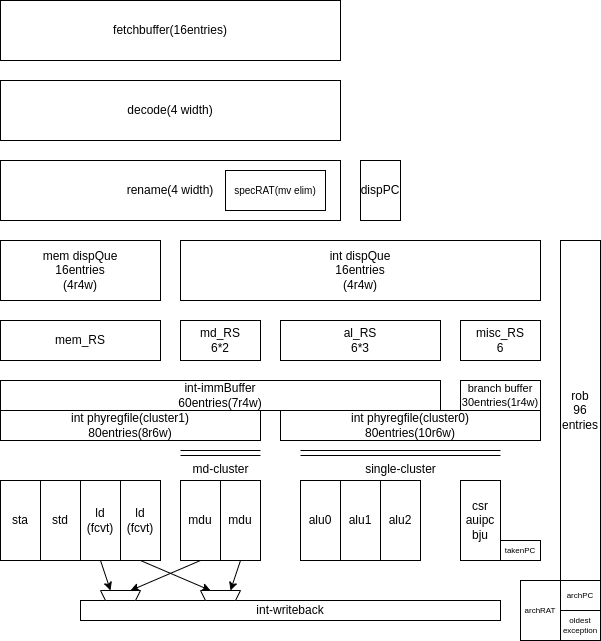

The diagram above was exported from draw.io. Its source (the exported page's mxGraphModel, read from the mxfile embedded in the PNG):
<mxGraphModel dx="572" dy="330" grid="1" gridSize="5" guides="1" tooltips="1" connect="1" arrows="1" fold="1" page="1" pageScale="1" pageWidth="827" pageHeight="1169" math="0" shadow="0">
  <root>
    <mxCell id="0" />
    <mxCell id="1" parent="0" />
    <mxCell id="37" value="int dispQue&lt;br&gt;16entries&lt;br&gt;(4r4w)" style="rounded=0;whiteSpace=wrap;html=1;align=center;verticalAlign=middle;container=0;" parent="1" vertex="1">
      <mxGeometry x="540" y="460" width="360" height="60" as="geometry" />
    </mxCell>
    <mxCell id="41" value="md_RS&lt;br&gt;6*2" style="rounded=0;whiteSpace=wrap;html=1;align=center;verticalAlign=middle;container=0;" parent="1" vertex="1">
      <mxGeometry x="540" y="540" width="80" height="40" as="geometry" />
    </mxCell>
    <mxCell id="46" value="mem_RS" style="rounded=0;whiteSpace=wrap;html=1;align=center;verticalAlign=middle;container=0;" parent="1" vertex="1">
      <mxGeometry x="360" y="540" width="160" height="40" as="geometry" />
    </mxCell>
    <mxCell id="47" value="std" style="rounded=0;whiteSpace=wrap;html=1;" parent="1" vertex="1">
      <mxGeometry x="400" y="700" width="40" height="80" as="geometry" />
    </mxCell>
    <mxCell id="48" value="sta" style="rounded=0;whiteSpace=wrap;html=1;" parent="1" vertex="1">
      <mxGeometry x="360" y="700" width="40" height="80" as="geometry" />
    </mxCell>
    <mxCell id="200" style="edgeStyle=none;html=1;exitX=0.5;exitY=1;exitDx=0;exitDy=0;entryX=0.75;entryY=1;entryDx=0;entryDy=0;fontSize=10;" parent="1" source="49" target="198" edge="1">
      <mxGeometry relative="1" as="geometry" />
    </mxCell>
    <mxCell id="49" value="ld&lt;br&gt;(fcvt)" style="rounded=0;whiteSpace=wrap;html=1;" parent="1" vertex="1">
      <mxGeometry x="480" y="700" width="40" height="80" as="geometry" />
    </mxCell>
    <mxCell id="199" style="edgeStyle=none;html=1;exitX=0.5;exitY=1;exitDx=0;exitDy=0;entryX=0.75;entryY=1;entryDx=0;entryDy=0;fontSize=10;" parent="1" source="50" target="195" edge="1">
      <mxGeometry relative="1" as="geometry" />
    </mxCell>
    <mxCell id="50" value="ld&lt;br&gt;(fcvt)" style="rounded=0;whiteSpace=wrap;html=1;" parent="1" vertex="1">
      <mxGeometry x="440" y="700" width="40" height="80" as="geometry" />
    </mxCell>
    <mxCell id="51" value="al_RS&lt;br&gt;6*3" style="rounded=0;whiteSpace=wrap;html=1;align=center;verticalAlign=middle;container=0;" parent="1" vertex="1">
      <mxGeometry x="640" y="540" width="160" height="40" as="geometry" />
    </mxCell>
    <mxCell id="52" value="misc_RS&lt;br&gt;6" style="rounded=0;whiteSpace=wrap;html=1;align=center;verticalAlign=middle;container=0;" parent="1" vertex="1">
      <mxGeometry x="820" y="540" width="80" height="40" as="geometry" />
    </mxCell>
    <mxCell id="53" value="csr&lt;br&gt;auipc&lt;br&gt;bju" style="rounded=0;whiteSpace=wrap;html=1;" parent="1" vertex="1">
      <mxGeometry x="820" y="700" width="40" height="80" as="geometry" />
    </mxCell>
    <mxCell id="171" value="" style="group" parent="1" vertex="1" connectable="0">
      <mxGeometry x="540" y="690" width="80" height="80" as="geometry" />
    </mxCell>
    <mxCell id="44" value="mdu" style="rounded=0;whiteSpace=wrap;html=1;" parent="171" vertex="1">
      <mxGeometry x="40" y="10" width="40" height="80" as="geometry" />
    </mxCell>
    <mxCell id="45" value="mdu" style="rounded=0;whiteSpace=wrap;html=1;" parent="171" vertex="1">
      <mxGeometry y="10" width="40" height="80" as="geometry" />
    </mxCell>
    <mxCell id="139" value="branch buffer&lt;br style=&quot;font-size: 11px;&quot;&gt;30entries(1r4w)" style="rounded=0;whiteSpace=wrap;html=1;align=center;verticalAlign=middle;container=0;fontSize=11;" parent="1" vertex="1">
      <mxGeometry x="820" y="600" width="80" height="30" as="geometry" />
    </mxCell>
    <mxCell id="140" value="int-immBuffer&lt;br&gt;60entries(7r4w)" style="rounded=0;whiteSpace=wrap;html=1;align=center;verticalAlign=middle;container=0;" parent="1" vertex="1">
      <mxGeometry x="360" y="600" width="440" height="30" as="geometry" />
    </mxCell>
    <mxCell id="142" value="int phyregfile(cluster0)&lt;br&gt;80entries(10r6w)" style="rounded=0;whiteSpace=wrap;html=1;align=center;verticalAlign=middle;container=0;" parent="1" vertex="1">
      <mxGeometry x="640" y="630" width="260" height="30" as="geometry" />
    </mxCell>
    <mxCell id="174" value="int phyregfile(cluster1)&lt;br&gt;80entries(8r6w)" style="rounded=0;whiteSpace=wrap;html=1;align=center;verticalAlign=middle;container=0;" parent="1" vertex="1">
      <mxGeometry x="360" y="630" width="260" height="30" as="geometry" />
    </mxCell>
    <mxCell id="176" value="mem dispQue&lt;br&gt;16entries&lt;br&gt;(4r4w)" style="rounded=0;whiteSpace=wrap;html=1;align=center;verticalAlign=middle;container=0;" parent="1" vertex="1">
      <mxGeometry x="360" y="460" width="160" height="60" as="geometry" />
    </mxCell>
    <mxCell id="177" value="int-writeback" style="rounded=0;whiteSpace=wrap;html=1;align=center;verticalAlign=middle;container=0;" parent="1" vertex="1">
      <mxGeometry x="440" y="820" width="420" height="20" as="geometry" />
    </mxCell>
    <mxCell id="179" value="" style="group" parent="1" vertex="1" connectable="0">
      <mxGeometry x="360" y="380" width="340" height="60" as="geometry" />
    </mxCell>
    <mxCell id="34" value="rename(4 width)" style="rounded=0;whiteSpace=wrap;html=1;align=center;verticalAlign=middle;" parent="179" vertex="1">
      <mxGeometry width="340" height="60" as="geometry" />
    </mxCell>
    <mxCell id="178" value="specRAT(mv elim)" style="rounded=0;whiteSpace=wrap;html=1;align=center;verticalAlign=middle;fontSize=10;" parent="179" vertex="1">
      <mxGeometry x="225" y="10" width="100" height="40" as="geometry" />
    </mxCell>
    <mxCell id="180" value="rob&lt;br&gt;96&lt;br&gt;entries" style="rounded=0;whiteSpace=wrap;html=1;align=center;verticalAlign=middle;container=0;" parent="1" vertex="1">
      <mxGeometry x="920" y="460" width="40" height="340" as="geometry" />
    </mxCell>
    <mxCell id="182" value="takenPC" style="rounded=0;whiteSpace=wrap;html=1;fontSize=8;" parent="1" vertex="1">
      <mxGeometry x="860" y="760" width="40" height="20" as="geometry" />
    </mxCell>
    <mxCell id="183" value="archPC" style="rounded=0;whiteSpace=wrap;html=1;fontSize=8;" parent="1" vertex="1">
      <mxGeometry x="920" y="800" width="40" height="30" as="geometry" />
    </mxCell>
    <mxCell id="184" value="archRAT" style="rounded=0;whiteSpace=wrap;html=1;fontSize=8;" parent="1" vertex="1">
      <mxGeometry x="880" y="800" width="40" height="60" as="geometry" />
    </mxCell>
    <mxCell id="185" value="oldest exception" style="rounded=0;whiteSpace=wrap;html=1;fontSize=8;" parent="1" vertex="1">
      <mxGeometry x="920" y="830" width="40" height="30" as="geometry" />
    </mxCell>
    <mxCell id="195" value="" style="shape=trapezoid;perimeter=trapezoidPerimeter;whiteSpace=wrap;html=1;fixedSize=1;fontSize=10;rotation=-180;size=4.999999999999886;" parent="1" vertex="1">
      <mxGeometry x="460" y="810" width="40" height="10" as="geometry" />
    </mxCell>
    <mxCell id="198" value="" style="shape=trapezoid;perimeter=trapezoidPerimeter;whiteSpace=wrap;html=1;fixedSize=1;fontSize=10;rotation=-180;size=4.999999999999886;" parent="1" vertex="1">
      <mxGeometry x="560" y="810" width="40" height="10" as="geometry" />
    </mxCell>
    <mxCell id="201" style="edgeStyle=none;html=1;exitX=0.5;exitY=1;exitDx=0;exitDy=0;entryX=0.25;entryY=1;entryDx=0;entryDy=0;fontSize=10;" parent="1" source="45" target="195" edge="1">
      <mxGeometry relative="1" as="geometry" />
    </mxCell>
    <mxCell id="202" style="edgeStyle=none;html=1;exitX=0.5;exitY=1;exitDx=0;exitDy=0;entryX=0.25;entryY=1;entryDx=0;entryDy=0;fontSize=10;" parent="1" source="44" target="198" edge="1">
      <mxGeometry relative="1" as="geometry" />
    </mxCell>
    <mxCell id="203" value="dispPC" style="rounded=0;whiteSpace=wrap;html=1;align=center;verticalAlign=middle;container=0;" parent="1" vertex="1">
      <mxGeometry x="720" y="380" width="40" height="60" as="geometry" />
    </mxCell>
    <mxCell id="216" value="decode(4 width)" style="rounded=0;whiteSpace=wrap;html=1;align=center;verticalAlign=middle;" parent="1" vertex="1">
      <mxGeometry x="360" y="300" width="340" height="60" as="geometry" />
    </mxCell>
    <mxCell id="218" value="fetchbuffer(16entries)" style="rounded=0;whiteSpace=wrap;html=1;align=center;verticalAlign=middle;" parent="1" vertex="1">
      <mxGeometry x="360" y="220" width="340" height="60" as="geometry" />
    </mxCell>
    <mxCell id="263" value="" style="group" parent="1" vertex="1" connectable="0">
      <mxGeometry x="660" y="700" width="120" height="80" as="geometry" />
    </mxCell>
    <mxCell id="42" value="alu1" style="rounded=0;whiteSpace=wrap;html=1;" parent="263" vertex="1">
      <mxGeometry x="40" width="40" height="80" as="geometry" />
    </mxCell>
    <mxCell id="43" value="alu0" style="rounded=0;whiteSpace=wrap;html=1;" parent="263" vertex="1">
      <mxGeometry width="40" height="80" as="geometry" />
    </mxCell>
    <mxCell id="83" value="alu2" style="rounded=0;whiteSpace=wrap;html=1;" parent="263" vertex="1">
      <mxGeometry x="80" width="40" height="80" as="geometry" />
    </mxCell>
    <mxCell id="266" value="single-cluster" style="verticalLabelPosition=bottom;shadow=0;dashed=0;align=center;html=1;verticalAlign=top;shape=mxgraph.electrical.transmission.2_line_bus;" parent="1" vertex="1">
      <mxGeometry x="660" y="670" width="200" height="5" as="geometry" />
    </mxCell>
    <mxCell id="267" value="md-cluster" style="verticalLabelPosition=bottom;shadow=0;dashed=0;align=center;html=1;verticalAlign=top;shape=mxgraph.electrical.transmission.2_line_bus;" parent="1" vertex="1">
      <mxGeometry x="540" y="670" width="80" height="5" as="geometry" />
    </mxCell>
  </root>
</mxGraphModel>